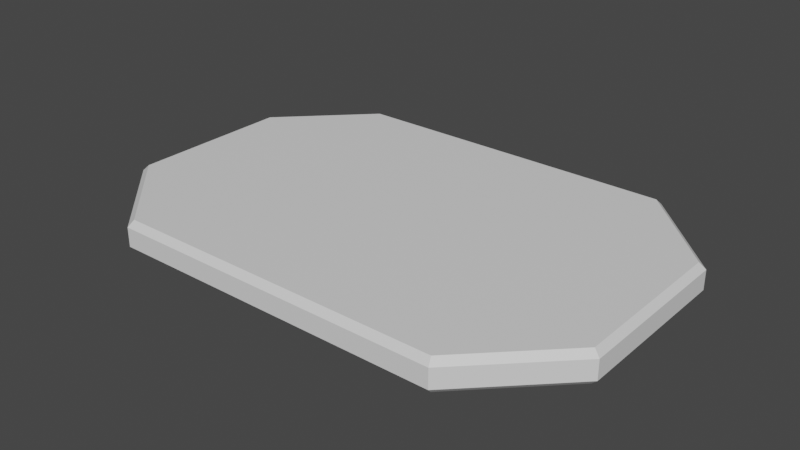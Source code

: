 # Source: Keycard.blend  (saved by Blender 3.3.6; exported with 4.5.12 LTS)
import bpy
from mathutils import Matrix  # noqa: F401  (used for matrix-valued properties, if any)

bpy.ops.wm.read_factory_settings(use_empty=True)
scene = bpy.context.scene
scene.name = 'Scene'

# ---- collections
col_collection = bpy.data.collections.new('Collection'); scene.collection.children.link(col_collection)
col_export = bpy.data.collections.new('Export'); scene.collection.children.link(col_export)

# ---- materials (node trees are filled in below, after node groups)
mat_material = bpy.data.materials.new('Material')
mat_material.alpha_threshold = 0.0
mat_material.use_transparent_shadow = False
mat_material.roughness = 0.5
mat_material.line_color = (0.0, 0.0, 0.0, 1.0)

# ---- material node trees
mat_material.use_nodes = True; mat_material.node_tree.nodes.clear()
_N = mat_material.node_tree.nodes; _L = mat_material.node_tree.links
n0 = _N.new('ShaderNodeOutputMaterial'); n0.name = 'Material Output'; n0.location = (300, 300)
n1 = _N.new('ShaderNodeBsdfPrincipled'); n1.name = 'Principled BSDF'; n1.location = (10, 300)
n1.distribution = 'GGX'
n1.subsurface_method = 'RANDOM_WALK_SKIN'
n1.inputs[3].default_value = 1.45
n1.inputs[27].default_value = (0.0, 0.0, 0.0, 1.0)
n1.inputs[28].default_value = 1.0
_L.new(n1.outputs[0], n0.inputs[0])
n0.is_active_output = True

# ---- world
world_world = bpy.data.worlds.new('World'); scene.world = world_world
world_world.use_nodes = True; world_world.node_tree.nodes.clear()
_N = world_world.node_tree.nodes; _L = world_world.node_tree.links
n0 = _N.new('ShaderNodeOutputWorld'); n0.name = 'World Output'; n0.location = (300, 300)
n1 = _N.new('ShaderNodeBackground'); n1.name = 'Background'; n1.location = (10, 300)
n1.inputs[0].default_value = (0.05088, 0.05088, 0.05088, 1.0)
_L.new(n1.outputs[0], n0.inputs[0])
n0.is_active_output = True
world_world.color = (0.05088, 0.05088, 0.05088)
world_world.use_sun_shadow = False
world_world.sun_shadow_jitter_overblur = 0.0

# ---- meshes
me_keycard = bpy.data.meshes.new('Keycard')
me_keycard.from_pydata([(0.1618, 0.05295, 0.01016), (0.1657, 0.05458, 0.00622), (0.1077, 0.107, 0.01016), (0.1093, 0.1109, 0.00622), (0.1077, 0.107, -0.01016), (0.1093, 0.1109, -0.00622), (0.1618, 0.05295, -0.01016), (0.1657, 0.05458, -0.00622), (0.1077, -0.107, 0.01016), (0.1093, -0.1109, 0.00622), (0.1618, -0.05295, 0.01016), (0.1657, -0.05458, 0.00622), (0.1618, -0.05295, -0.01016), (0.1657, -0.05458, -0.00622), (0.1077, -0.107, -0.01016), (0.1093, -0.1109, -0.00622), (-0.1077, 0.107, 0.01016), (-0.1093, 0.1109, 0.00622), (-0.1618, 0.05295, 0.01016), (-0.1657, 0.05458, 0.00622), (-0.1618, 0.05295, -0.01016), (-0.1657, 0.05458, -0.00622), (-0.1077, 0.107, -0.01016), (-0.1093, 0.1109, -0.00622), (-0.1618, -0.05295, 0.01016), (-0.1657, -0.05458, 0.00622), (-0.1077, -0.107, 0.01016), (-0.1093, -0.1109, 0.00622), (-0.1077, -0.107, -0.01016), (-0.1093, -0.1109, -0.00622), (-0.1618, -0.05295, -0.01016), (-0.1657, -0.05458, -0.00622)], [], [(9, 15, 13, 11), (29, 27, 25, 31), (17, 23, 21, 19), (23, 17, 3, 5), (0, 2, 16, 18, 24, 26, 8, 10), (7, 1, 11, 13), (15, 9, 27, 29), (31, 25, 19, 21), (20, 22, 4, 6, 12, 14, 28, 30), (2, 0, 1, 3), (6, 4, 5, 7), (30, 28, 29, 31), (26, 24, 25, 27), (10, 8, 9, 11), (14, 12, 13, 15), (18, 16, 17, 19), (22, 20, 21, 23), (4, 22, 23, 5), (16, 2, 3, 17), (12, 6, 7, 13), (0, 10, 11, 1), (19, 25, 24, 18), (27, 9, 8, 26), (31, 21, 20, 30), (15, 29, 28, 14), (1, 7, 5, 3)])
_uv = me_keycard.uv_layers.new(name='UVMap')
_uv.uv.foreach_set('vector', [0.8138, 0.8006, 0.8138, 0.9537, 0.7078, 0.9537, 0.7078, 0.8006, 0.02126, 0.9537, 0.02126, 0.8006, 0.08477, 0.8006, 0.08477, 0.9537, 0.3138, 0.8006, 0.3138, 0.9537, 0.2078, 0.9537, 0.2078, 0.8006, 0.3138, 0.9537, 0.3138, 0.8006, 0.4787, 0.8006, 0.4787, 0.9537, 0.1381, 0.7519, 0.02829, 0.636, 0.02836, 0.1874, 0.1413, 0.07433, 0.3614, 0.07625, 0.4713, 0.1921, 0.4712, 0.6408, 0.3583, 0.7538, 0.5848, 0.9537, 0.5848, 0.8006, 0.7078, 0.8006, 0.7078, 0.9537, 0.8138, 0.9537, 0.8138, 0.8006, 0.9787, 0.8006, 0.9787, 0.9537, 0.08477, 0.9537, 0.08477, 0.8006, 0.2078, 0.8006, 0.2078, 0.9537, 0.8624, 0.07719, 0.9732, 0.1941, 0.9731, 0.6467, 0.8592, 0.7607, 0.6371, 0.7588, 0.5263, 0.6419, 0.5264, 0.1893, 0.6403, 0.07524, 0.02829, 0.636, 0.1381, 0.7519, 0.1331, 0.7637, 0.01647, 0.6409, 0.8592, 0.7607, 0.9731, 0.6467, 0.9851, 0.6515, 0.8643, 0.7727, 0.6403, 0.07524, 0.5264, 0.1893, 0.5144, 0.1844, 0.6352, 0.06327, 0.4713, 0.1921, 0.3614, 0.07625, 0.3665, 0.06439, 0.4831, 0.1872, 0.3583, 0.7538, 0.4712, 0.6408, 0.4831, 0.6456, 0.3633, 0.7657, 0.5263, 0.6419, 0.6371, 0.7588, 0.6321, 0.7707, 0.5144, 0.6468, 0.1413, 0.07433, 0.02836, 0.1874, 0.01647, 0.1825, 0.1362, 0.06246, 0.9732, 0.1941, 0.8624, 0.07719, 0.8675, 0.06521, 0.9851, 0.1892, 0.9731, 0.6467, 0.9732, 0.1941, 0.9851, 0.1892, 0.9851, 0.6515, 0.02836, 0.1874, 0.02829, 0.636, 0.01647, 0.6409, 0.01647, 0.1825, 0.6371, 0.7588, 0.8592, 0.7607, 0.8643, 0.7727, 0.6321, 0.7707, 0.1381, 0.7519, 0.3583, 0.7538, 0.3633, 0.7657, 0.1331, 0.7637, 0.1362, 0.06246, 0.3665, 0.06439, 0.3614, 0.07625, 0.1413, 0.07433, 0.4831, 0.1872, 0.4831, 0.6456, 0.4712, 0.6408, 0.4713, 0.1921, 0.6352, 0.06327, 0.8675, 0.06521, 0.8624, 0.07719, 0.6403, 0.07524, 0.5144, 0.6468, 0.5144, 0.1844, 0.5264, 0.1893, 0.5263, 0.6419, 0.5848, 0.8006, 0.5848, 0.9537, 0.4787, 0.9537, 0.4787, 0.8006])
me_keycard.materials.append(mat_material)
me_keycard.use_mirror_vertex_groups = False
me_keycard.update()

# ---- objects
ob_keycard = bpy.data.objects.new('Keycard', me_keycard)

# ---- transforms, parenting, visibility, modifiers, constraints
ob_keycard.location = (0.0, 0.0, 0.0)
ob_keycard.lock_rotations_4d = False
ob_keycard.empty_display_type = 'ARROWS'
ob_keycard.lineart.crease_threshold = 0.0

# ---- collection membership
col_collection.objects.link(ob_keycard)

# ---- scene / render settings (as saved in the file)
scene.frame_start = 1; scene.frame_end = 250; scene.frame_set(1)
scene.render.engine = 'BLENDER_EEVEE_NEXT'
scene.cycles.sampling_pattern = 'TABULATED_SOBOL'
scene.cycles.use_light_tree = False
scene.view_settings.view_transform = 'Filmic'
bpy.context.view_layer.update()

# ---- added for rendering (the .blend has no active camera and no usable light): camera, sun
cam_auto = bpy.data.cameras.new('AutoCamera')
cam_auto.lens = 50.0
cam_auto.sensor_width = 36.0
cam_auto.clip_end = 1000.0
ob_auto_camera = bpy.data.objects.new('AutoCamera', cam_auto)
scene.collection.objects.link(ob_auto_camera)
ob_auto_camera.location = (0.369502, -0.443403, 0.295602)
ob_auto_camera.rotation_euler = (1.09748, -7.21219e-08, 0.694738)
scene.camera = ob_auto_camera
light_auto_sun = bpy.data.lights.new('AutoSun', 'SUN')
light_auto_sun.energy = 3.0
light_auto_sun.angle = 0.0523599
ob_auto_sun = bpy.data.objects.new('AutoSun', light_auto_sun)
scene.collection.objects.link(ob_auto_sun)
ob_auto_sun.rotation_euler = (0.872665, 0.174533, 0.523599)
bpy.context.view_layer.update()
